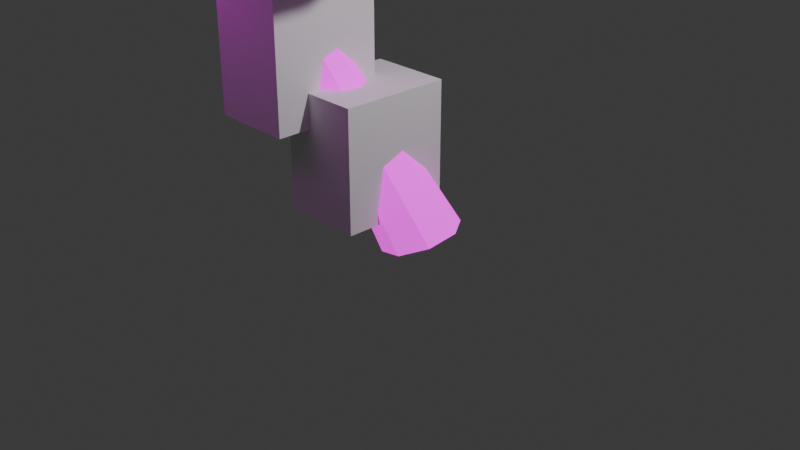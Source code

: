 # Source: DefaultMushroomAnimated.blend  (saved by Blender 4.3.34; exported with 4.5.12 LTS)
import bpy
from mathutils import Matrix  # noqa: F401  (used for matrix-valued properties, if any)

bpy.ops.wm.read_factory_settings(use_empty=True)
scene = bpy.context.scene
scene.name = 'Scene'

# ---- collections
col_collection = bpy.data.collections.new('Collection'); scene.collection.children.link(col_collection)
col_mushroom = bpy.data.collections.new('Mushroom'); scene.collection.children.link(col_mushroom)

# ---- images (referenced by path relative to the original .blend; pixels are not part of the script)
import os
ASSET_DIR = os.environ.get("B2B_ASSET_DIR", "")  # directory of the original .blend (textures are referenced by path, not embedded)
HERE = os.path.dirname(os.path.abspath(__file__))  # packed textures are extracted next to this script under _unpacked/

def load_image(name, relpath, width, height, colorspace="sRGB"):
    """Load a texture the original file referenced (path relative to the .blend, or extracted next to this script)."""
    p = next((c for c in (os.path.join(HERE, relpath), os.path.join(ASSET_DIR, relpath)) if relpath and os.path.exists(c)), "")
    if p:
        img = bpy.data.images.load(p, check_existing=True)
        img.name = name
    else:  # same state as the original file: an image datablock whose file is absent (Cycles renders it pink)
        img = bpy.data.images.new(name, width, height)
        img.source = "FILE"
        img.filepath = "//" + (relpath or name)
    img.colorspace_settings.name = colorspace
    return img
img_shroom_stem_png = load_image('shroom_stem.png', 'textures/shroom_stem.png', 1024, 1024, 'sRGB')
img_hat = load_image('hat', 'textures/hat.png', 1024, 1024, 'sRGB')

# ---- materials (node trees are filled in below, after node groups)
mat_stem = bpy.data.materials.new('Stem')
mat_cap = bpy.data.materials.new('Cap')

# ---- material node trees
mat_stem.use_nodes = True; mat_stem.node_tree.nodes.clear()
_N = mat_stem.node_tree.nodes; _L = mat_stem.node_tree.links
n0 = _N.new('ShaderNodeBsdfPrincipled'); n0.name = 'Principled BSDF'; n0.location = (10, 300)
n0.inputs[2].default_value = 1.0
n0.inputs[28].default_value = 1.0
n1 = _N.new('ShaderNodeOutputMaterial'); n1.name = 'Material Output'; n1.location = (300, 300)
n2 = _N.new('ShaderNodeTexImage'); n2.name = 'Image Texture'; n2.location = (-440, -20)
n2.label = 'EMISSIVE'
n2.image = img_shroom_stem_png
n2.interpolation = 'Closest'
n3 = _N.new('ShaderNodeTexImage'); n3.name = 'Image Texture.001'; n3.location = (-440, 440)
n3.label = 'BASE COLOR'
n3.image = img_shroom_stem_png
n3.interpolation = 'Closest'
_L.new(n0.outputs[0], n1.inputs[0])
_L.new(n2.outputs[0], n0.inputs[27])
_L.new(n3.outputs[0], n0.inputs[0])
n1.is_active_output = True
mat_cap.use_nodes = True; mat_cap.node_tree.nodes.clear()
_N = mat_cap.node_tree.nodes; _L = mat_cap.node_tree.links
n0 = _N.new('ShaderNodeBsdfPrincipled'); n0.name = 'Principled BSDF'; n0.location = (10, 300)
n0.inputs[28].default_value = 1.0
n1 = _N.new('ShaderNodeOutputMaterial'); n1.name = 'Material Output'; n1.location = (300, 300)
n2 = _N.new('ShaderNodeTexImage'); n2.name = 'Image Texture'; n2.location = (-440, -20)
n2.label = 'EMISSIVE'
n2.image = img_hat
n2.interpolation = 'Closest'
n3 = _N.new('ShaderNodeTexImage'); n3.name = 'Image Texture.001'; n3.location = (-440, 440)
n3.label = 'BASE COLOR'
n3.image = img_hat
n3.interpolation = 'Closest'
_L.new(n0.outputs[0], n1.inputs[0])
_L.new(n2.outputs[0], n0.inputs[27])
_L.new(n3.outputs[0], n0.inputs[0])
n1.is_active_output = True

# ---- world
world_world = bpy.data.worlds.new('World'); scene.world = world_world
world_world.use_nodes = True; world_world.node_tree.nodes.clear()
_N = world_world.node_tree.nodes; _L = world_world.node_tree.links
n0 = _N.new('ShaderNodeOutputWorld'); n0.name = 'World Output'; n0.location = (300, 300)
n1 = _N.new('ShaderNodeBackground'); n1.name = 'Background'; n1.location = (10, 300)
n1.inputs[0].default_value = (0.05088, 0.05088, 0.05088, 1.0)
_L.new(n1.outputs[0], n0.inputs[0])
n0.is_active_output = True
world_world.color = (0.05088, 0.05088, 0.05088)
world_world.use_sun_shadow = False
world_world.sun_shadow_jitter_overblur = 0.0

# ---- cameras
cam_camera = bpy.data.cameras.new('Camera')
cam_camera.clip_end = 100.0
cam_camera.ortho_scale = 7.314

# ---- lights
light_light = bpy.data.lights.new('Light', 'POINT')
light_light.transmission_factor = 0.0
light_light.energy = 1000.0
light_light.shadow_soft_size = 0.1
light_light.shadow_maximum_resolution = 0.006
light_light.use_absolute_resolution = True

# ---- meshes
me_cube_001 = bpy.data.meshes.new('Cube.001')
me_cube_001.from_pydata([(-0.9405, -0.6149, 0.0), (-0.9405, -0.6149, 0.0), (-0.9405, -0.6149, 0.0), (-0.9405, -0.6149, 1.327), (-0.9405, -0.6149, 1.327), (-0.9405, -0.6149, 1.327), (-0.9405, 0.6149, 0.0), (-0.9405, 0.6149, 0.0), (-0.9405, 0.6149, 0.0), (-0.9405, 0.6149, 1.327), (-0.9405, 0.6149, 1.327), (-0.9405, 0.6149, 1.327), (-0.03849, -0.6149, 0.0), (-0.03849, -0.6149, 0.0), (-0.03849, -0.6149, 0.0), (-0.03849, -0.6149, 1.327), (-0.03849, -0.6149, 1.327), (-0.03849, -0.6149, 1.327), (-0.03849, 0.6149, 0.0), (-0.03849, 0.6149, 0.0), (-0.03849, 0.6149, 0.0), (-0.03849, 0.6149, 1.327), (-0.03849, 0.6149, 1.327), (-0.03849, 0.6149, 1.327)], [], [(2, 5, 11), (2, 11, 8), (6, 9, 21), (6, 21, 18), (20, 23, 17), (20, 17, 14), (12, 15, 3), (12, 3, 0), (7, 19, 13), (7, 13, 1), (22, 10, 4), (22, 4, 16)])
_uv = me_cube_001.uv_layers.new(name='UVMap')
_uv.uv.foreach_set('vector', [0.375, 0.0, 0.625, 0.0, 0.625, 0.25, 0.375, 0.0, 0.625, 0.25, 0.375, 0.25, 0.375, 0.25, 0.625, 0.25, 0.625, 0.5, 0.375, 0.25, 0.625, 0.5, 0.375, 0.5, 0.375, 0.5, 0.625, 0.5, 0.625, 0.75, 0.375, 0.5, 0.625, 0.75, 0.375, 0.75, 0.375, 0.75, 0.625, 0.75, 0.625, 1.0, 0.375, 0.75, 0.625, 1.0, 0.375, 1.0, 0.125, 0.5, 0.375, 0.5, 0.375, 0.75, 0.125, 0.5, 0.375, 0.75, 0.125, 0.75, 0.625, 0.5, 0.875, 0.5, 0.875, 0.75, 0.625, 0.5, 0.875, 0.75, 0.625, 0.75])
me_cube_001.update()
me_cube_001.normals_split_custom_set([tuple(v) for v in zip(*[iter([-1.0, 0.0, 0.0, -1.0, 0.0, 0.0, -1.0, 0.0, 0.0, -1.0, 0.0, 0.0, -1.0, 0.0, 0.0, -1.0, 0.0, 0.0, 0.0, 1.0, 0.0, 0.0, 1.0, 0.0, 0.0, 1.0, 0.0, 0.0, 1.0, 0.0, 0.0, 1.0, 0.0, 0.0, 1.0, 0.0, 1.0, 0.0, 0.0, 1.0, 0.0, 0.0, 1.0, 0.0, 0.0, 1.0, 0.0, 0.0, 1.0, 0.0, 0.0, 1.0, 0.0, 0.0, 0.0, -1.0, 0.0, 0.0, -1.0, 0.0, 0.0, -1.0, 0.0, 0.0, -1.0, 0.0, 0.0, -1.0, 0.0, 0.0, -1.0, 0.0, 0.0, 0.0, -1.0, 0.0, 0.0, -1.0, 0.0, 0.0, -1.0, 0.0, 0.0, -1.0, 0.0, 0.0, -1.0, 0.0, 0.0, -1.0, 0.0, 0.0, 1.0, 0.0, 0.0, 1.0, 0.0, 0.0, 1.0, 0.0, 0.0, 1.0, 0.0, 0.0, 1.0, 0.0, 0.0, 1.0])] * 3)])
me_cube_002 = bpy.data.meshes.new('Cube.002')
me_cube_002.from_pydata([(-1.524, -0.9838, 0.9551), (-1.524, -0.9838, 0.9551), (-1.524, -0.9838, 0.9551), (-1.524, -0.9838, 3.661), (-1.524, -0.9838, 3.661), (-1.524, -0.9838, 3.661), (-1.524, 0.246, 0.9551), (-1.524, 0.246, 0.9551), (-1.524, 0.246, 0.9551), (-1.524, 0.246, 3.661), (-1.524, 0.246, 3.661), (-1.524, 0.246, 3.661), (-0.6221, -0.9838, 0.9551), (-0.6221, -0.9838, 0.9551), (-0.6221, -0.9838, 0.9551), (-0.6221, -0.9838, 3.661), (-0.6221, -0.9838, 3.661), (-0.6221, -0.9838, 3.661), (-0.6221, 0.246, 0.9551), (-0.6221, 0.246, 0.9551), (-0.6221, 0.246, 0.9551), (-0.6221, 0.246, 3.661), (-0.6221, 0.246, 3.661), (-0.6221, 0.246, 3.661)], [], [(2, 5, 11), (2, 11, 8), (6, 9, 21), (6, 21, 18), (20, 23, 17), (20, 17, 14), (12, 15, 3), (12, 3, 0), (7, 19, 13), (7, 13, 1), (22, 10, 4), (22, 4, 16)])
_uv = me_cube_002.uv_layers.new(name='UVMap')
_uv.uv.foreach_set('vector', [0.375, 0.0, 0.625, 0.0, 0.625, 0.25, 0.375, 0.0, 0.625, 0.25, 0.375, 0.25, 0.375, 0.25, 0.625, 0.25, 0.625, 0.5, 0.375, 0.25, 0.625, 0.5, 0.375, 0.5, 0.375, 0.5, 0.625, 0.5, 0.625, 0.75, 0.375, 0.5, 0.625, 0.75, 0.375, 0.75, 0.375, 0.75, 0.625, 0.75, 0.625, 1.0, 0.375, 0.75, 0.625, 1.0, 0.375, 1.0, 0.125, 0.5, 0.375, 0.5, 0.375, 0.75, 0.125, 0.5, 0.375, 0.75, 0.125, 0.75, 0.625, 0.5, 0.875, 0.5, 0.875, 0.75, 0.625, 0.5, 0.875, 0.75, 0.625, 0.75])
me_cube_002.update()
me_cube_002.normals_split_custom_set([tuple(v) for v in zip(*[iter([-1.0, 0.0, 0.0, -1.0, 0.0, 0.0, -1.0, 0.0, 0.0, -1.0, 0.0, 0.0, -1.0, 0.0, 0.0, -1.0, 0.0, 0.0, 0.0, 1.0, 0.0, 0.0, 1.0, 0.0, 0.0, 1.0, 0.0, 0.0, 1.0, 0.0, 0.0, 1.0, 0.0, 0.0, 1.0, 0.0, 1.0, 0.0, 0.0, 1.0, 0.0, 0.0, 1.0, 0.0, 0.0, 1.0, 0.0, 0.0, 1.0, 0.0, 0.0, 1.0, 0.0, 0.0, 0.0, -1.0, 0.0, 0.0, -1.0, 0.0, 0.0, -1.0, 0.0, 0.0, -1.0, 0.0, 0.0, -1.0, 0.0, 0.0, -1.0, 0.0, 0.0, 0.0, -1.0, 0.0, 0.0, -1.0, 0.0, 0.0, -1.0, 0.0, 0.0, -1.0, 0.0, 0.0, -1.0, 0.0, 0.0, -1.0, 0.0, 0.0, 1.0, 0.0, 0.0, 1.0, 0.0, 0.0, 1.0, 0.0, 0.0, 1.0, 0.0, 0.0, 1.0, 0.0, 0.0, 1.0])] * 3)])
me_cube_003 = bpy.data.meshes.new('Cube.003')
me_cube_003.from_pydata([(-2.699, -2.204, 3.096), (-2.699, -2.204, 3.096), (-2.699, -2.204, 3.096), (-2.699, -2.204, 4.068), (-2.699, -2.204, 4.068), (-2.699, -2.204, 4.068), (-2.699, 1.127, 3.096), (-2.699, 1.127, 3.096), (-2.699, 1.127, 3.096), (-2.699, 1.127, 4.068), (-2.699, 1.127, 4.068), (-2.699, 1.127, 4.068), (0.2636, -2.204, 3.096), (0.2636, -2.204, 3.096), (0.2636, -2.204, 3.096), (0.2636, -2.204, 4.068), (0.2636, -2.204, 4.068), (0.2636, -2.204, 4.068), (0.2636, 1.127, 3.096), (0.2636, 1.127, 3.096), (0.2636, 1.127, 3.096), (0.2636, 1.127, 4.068), (0.2636, 1.127, 4.068), (0.2636, 1.127, 4.068)], [], [(2, 5, 11), (2, 11, 8), (6, 9, 21), (6, 21, 18), (20, 23, 17), (20, 17, 14), (12, 15, 3), (12, 3, 0), (7, 19, 13), (7, 13, 1), (22, 10, 4), (22, 4, 16)])
_uv = me_cube_003.uv_layers.new(name='UVMap')
_uv.uv.foreach_set('vector', [0.375, 0.0, 0.625, 0.0, 0.625, 0.25, 0.375, 0.0, 0.625, 0.25, 0.375, 0.25, 0.375, 0.25, 0.625, 0.25, 0.625, 0.5, 0.375, 0.25, 0.625, 0.5, 0.375, 0.5, 0.375, 0.5, 0.625, 0.5, 0.625, 0.75, 0.375, 0.5, 0.625, 0.75, 0.375, 0.75, 0.375, 0.75, 0.625, 0.75, 0.625, 1.0, 0.375, 0.75, 0.625, 1.0, 0.375, 1.0, 0.125, 0.5, 0.375, 0.5, 0.375, 0.75, 0.125, 0.5, 0.375, 0.75, 0.125, 0.75, 0.625, 0.5, 0.875, 0.5, 0.875, 0.75, 0.625, 0.5, 0.875, 0.75, 0.625, 0.75])
me_cube_003.update()
me_cube_003.normals_split_custom_set([tuple(v) for v in zip(*[iter([-1.0, 0.0, 0.0, -1.0, 0.0, 0.0, -1.0, 0.0, 0.0, -1.0, 0.0, 0.0, -1.0, 0.0, 0.0, -1.0, 0.0, 0.0, 0.0, 1.0, 0.0, 0.0, 1.0, 0.0, 0.0, 1.0, 0.0, 0.0, 1.0, 0.0, 0.0, 1.0, 0.0, 0.0, 1.0, 0.0, 1.0, 0.0, 0.0, 1.0, 0.0, 0.0, 1.0, 0.0, 0.0, 1.0, 0.0, 0.0, 1.0, 0.0, 0.0, 1.0, 0.0, 0.0, 0.0, -1.0, 0.0, 0.0, -1.0, 0.0, 0.0, -1.0, 0.0, 0.0, -1.0, 0.0, 0.0, -1.0, 0.0, 0.0, -1.0, 0.0, 0.0, 0.0, -1.0, 0.0, 0.0, -1.0, 0.0, 0.0, -1.0, 0.0, 0.0, -1.0, 0.0, 0.0, -1.0, 0.0, 0.0, -1.0, 0.0, 0.0, 1.0, 0.0, 0.0, 1.0, 0.0, 0.0, 1.0, 0.0, 0.0, 1.0, 0.0, 0.0, 1.0, 0.0, 0.0, 1.0])] * 3)])
me_cylinder_004 = bpy.data.meshes.new('Cylinder.004')
me_cylinder_004.from_pydata([(-0.4303, 0.186, -0.5206), (-1.528, -0.4935, 2.386), (-0.3825, 0.5951, -0.4288), (-1.503, -0.2867, 2.432), (-0.05573, 0.836, -0.288), (-1.338, -0.1648, 2.503), (0.3586, 0.7677, -0.1807), (-1.129, -0.1994, 2.557), (0.6179, 0.4301, -0.1697), (-0.9977, -0.3701, 2.563), (0.5701, 0.02104, -0.2615), (-1.022, -0.5769, 2.517), (0.2433, -0.2199, -0.4024), (-1.187, -0.6987, 2.445), (-0.171, -0.1516, -0.5097), (-1.396, -0.6641, 2.391), (-1.773, -0.5396, 4.314), (-1.55, -0.3751, 4.36), (-1.355, -1.065, 4.286), (-1.808, -0.8098, 4.273), (-1.271, -0.4127, 4.385), (-1.098, -0.6303, 4.373), (-1.133, -0.9006, 4.332), (-1.635, -1.028, 4.261), (-4.299, 0.8558, 4.395), (-4.608, -1.533, 4.033), (-2.332, 2.31, 4.804), (0.1405, 1.978, 5.019), (1.671, 0.05374, 4.915), (1.362, -2.335, 4.552), (-0.6049, -3.79, 4.143), (-3.078, -3.457, 3.928), (-3.635, 0.3085, 5.327), (-3.861, -1.439, 5.062), (-2.197, 1.372, 5.626), (-0.3879, 1.129, 5.784), (0.7313, -0.2781, 5.707), (0.5055, -2.025, 5.442), (-0.9331, -3.089, 5.143), (-2.742, -2.846, 4.986), (-2.638, -0.3974, 6.114), (-2.746, -1.235, 5.987), (-1.948, 0.1127, 6.257), (-1.08, -0.003833, 6.333), (-0.5436, -0.6787, 6.296), (-0.6519, -1.517, 6.169), (-1.342, -2.027, 6.026), (-2.209, -1.91, 5.95)], [], [(0, 1, 3), (0, 3, 2), (2, 3, 5), (2, 5, 4), (4, 5, 7), (4, 7, 6), (6, 7, 9), (6, 9, 8), (8, 9, 11), (8, 11, 10), (10, 11, 13), (10, 13, 12), (5, 3, 16), (5, 16, 17), (12, 13, 15), (12, 15, 14), (14, 15, 1), (14, 1, 0), (14, 0, 2), (2, 4, 6), (6, 8, 10), (10, 12, 14), (14, 2, 6), (6, 10, 14), (11, 9, 21), (11, 21, 22), (1, 15, 23), (1, 23, 19), (3, 1, 19), (3, 19, 16), (7, 5, 17), (7, 17, 20), (13, 11, 22), (13, 22, 18), (9, 7, 20), (9, 20, 21), (15, 13, 18), (15, 18, 23), (18, 22, 29), (18, 29, 30), (24, 25, 33), (24, 33, 32), (21, 20, 27), (21, 27, 28), (17, 16, 24), (17, 24, 26), (23, 18, 30), (23, 30, 31), (22, 21, 28), (22, 28, 29), (20, 17, 26), (20, 26, 27), (16, 19, 25), (16, 25, 24), (19, 23, 31), (19, 31, 25), (39, 38, 46), (39, 46, 47), (25, 31, 39), (25, 39, 33), (30, 29, 37), (30, 37, 38), (28, 27, 35), (28, 35, 36), (26, 24, 32), (26, 32, 34), (31, 30, 38), (31, 38, 39), (29, 28, 36), (29, 36, 37), (27, 26, 34), (27, 34, 35), (42, 40, 41), (41, 47, 46), (46, 45, 44), (44, 43, 42), (42, 41, 46), (46, 44, 42), (37, 36, 44), (37, 44, 45), (35, 34, 42), (35, 42, 43), (32, 33, 41), (32, 41, 40), (33, 39, 47), (33, 47, 41), (38, 37, 45), (38, 45, 46), (36, 35, 43), (36, 43, 44), (34, 32, 40), (34, 40, 42)])
me_cylinder_004.polygons.foreach_set('use_smooth', [0, 0, 1, 1, 0, 0, 0, 0, 0, 0, 0, 0, 1, 1, 0, 1, 0, 0, 0, 0, 0, 0, 0, 0, 1, 1, 1, 1, 1, 1, 1, 1, 1, 1, 1, 1, 1, 1, 0, 0, 0, 0, 0, 0, 0, 0, 0, 0, 0, 0, 0, 0, 0, 0, 0, 0, 0, 0, 0, 0, 0, 0, 0, 0, 0, 0, 0, 0, 0, 0, 0, 0, 0, 0, 0, 0, 0, 0, 0, 0, 0, 0, 0, 0, 0, 0, 0, 0, 0, 0, 0, 0])
me_cylinder_004.polygons.foreach_set('material_index', [0, 0, 0, 0, 0, 0, 0, 0, 0, 0, 0, 0, 0, 0, 0, 0, 0, 0, 0, 0, 0, 0, 0, 0, 0, 0, 0, 0, 0, 0, 0, 0, 0, 0, 0, 0, 0, 0, 1, 1, 1, 1, 1, 1, 1, 1, 1, 1, 1, 1, 1, 1, 1, 1, 1, 1, 1, 1, 1, 1, 1, 1, 1, 1, 1, 1, 1, 1, 1, 1, 1, 1, 1, 1, 1, 1, 1, 1, 1, 1, 1, 1, 1, 1, 1, 1, 1, 1, 1, 1, 1, 1])
_uv = me_cylinder_004.uv_layers.new(name='UVMap')
_uv.uv.foreach_set('vector', [0.5287, 0.478, 0.7695, 0.687, 0.7462, 0.7107, 0.5287, 0.478, 0.7462, 0.7107, 0.5517, 0.5546, 0.5517, 0.5546, 0.7462, 0.7107, 0.7248, 0.734, 0.5517, 0.5546, 0.7248, 0.734, 0.5371, 0.5908, 0.5371, 0.5908, 0.7248, 0.734, 0.7032, 0.7576, 0.5371, 0.5908, 0.7032, 0.7576, 0.4976, 0.5949, 0.4976, 0.5949, 0.7032, 0.7576, 0.6795, 0.7806, 0.4976, 0.5949, 0.6795, 0.7806, 0.4296, 0.5747, 0.4296, 0.5747, 0.2237, 0.3018, 0.2453, 0.2721, 0.4296, 0.5747, 0.2453, 0.2721, 0.404, 0.5044, 0.404, 0.5044, 0.2453, 0.2721, 0.2696, 0.2463, 0.404, 0.5044, 0.2696, 0.2463, 0.4196, 0.4677, 0.7248, 0.734, 0.7462, 0.7107, 0.8723, 0.8792, 0.7248, 0.734, 0.8723, 0.8792, 0.8384, 0.9058, 0.4196, 0.4677, 0.2696, 0.2463, 0.2965, 0.2244, 0.4196, 0.4677, 0.2965, 0.2244, 0.4546, 0.4449, 0.4546, 0.4449, 0.2965, 0.2244, 0.3259, 0.2041, 0.4546, 0.4449, 0.3259, 0.2041, 0.5287, 0.478, 0.4546, 0.4449, 0.5287, 0.478, 0.5517, 0.5546, 0.5517, 0.5546, 0.5371, 0.5908, 0.4976, 0.5949, 0.4976, 0.5949, 0.4296, 0.5747, 0.404, 0.5044, 0.404, 0.5044, 0.4196, 0.4677, 0.4546, 0.4449, 0.4546, 0.4449, 0.5517, 0.5546, 0.4976, 0.5949, 0.4976, 0.5949, 0.404, 0.5044, 0.4546, 0.4449, 0.2453, 0.2721, 0.2237, 0.3018, 0.04151, 0.1885, 0.2453, 0.2721, 0.04151, 0.1885, 0.05823, 0.1412, 0.3259, 0.2041, 0.2965, 0.2244, 0.123, 0.07614, 0.3259, 0.2041, 0.123, 0.07614, 0.1681, 0.05008, 0.7462, 0.7107, 0.7695, 0.687, 0.9009, 0.8412, 0.7462, 0.7107, 0.9009, 0.8412, 0.8723, 0.8792, 0.7032, 0.7576, 0.7248, 0.734, 0.8384, 0.9058, 0.7032, 0.7576, 0.8384, 0.9058, 0.8109, 0.9381, 0.2696, 0.2463, 0.2453, 0.2721, 0.05823, 0.1412, 0.2696, 0.2463, 0.05823, 0.1412, 0.09178, 0.1107, 0.6795, 0.7806, 0.7032, 0.7576, 0.8109, 0.9381, 0.6795, 0.7806, 0.8109, 0.9381, 0.7703, 0.9553, 0.2965, 0.2244, 0.2696, 0.2463, 0.09178, 0.1107, 0.2965, 0.2244, 0.09178, 0.1107, 0.123, 0.07614, 0.2722, 0.7684, 0.2382, 0.7638, 0.1999, 0.3751, 0.2722, 0.7684, 0.1999, 0.3751, 0.3043, 0.3708, 0.821, 0.7244, 0.9829, 0.7322, 0.9359, 0.8714, 0.821, 0.7244, 0.9359, 0.8714, 0.8095, 0.8009, 0.6849, 0.3904, 0.713, 0.3998, 0.653, 0.7171, 0.6849, 0.3904, 0.653, 0.7171, 0.5129, 0.7116, 0.7411, 0.396, 0.77, 0.3978, 0.821, 0.7244, 0.7411, 0.396, 0.821, 0.7244, 0.7338, 0.7236, 0.3074, 0.7697, 0.2722, 0.7684, 0.3043, 0.3708, 0.3074, 0.7697, 0.3043, 0.3708, 0.416, 0.3763, 0.2382, 0.7638, 0.2027, 0.7771, 0.01754, 0.3783, 0.2382, 0.7638, 0.01754, 0.3783, 0.1999, 0.3751, 0.713, 0.3998, 0.7411, 0.396, 0.7338, 0.7236, 0.713, 0.3998, 0.7338, 0.7236, 0.653, 0.7171, 0.77, 0.3978, 0.8012, 0.3915, 0.9829, 0.7322, 0.77, 0.3978, 0.9829, 0.7322, 0.821, 0.7244, 0.3444, 0.7832, 0.3074, 0.7697, 0.416, 0.3763, 0.3444, 0.7832, 0.416, 0.3763, 0.6264, 0.382, 0.412, 0.2775, 0.3006, 0.2982, 0.2983, 0.1422, 0.412, 0.2775, 0.2983, 0.1422, 0.3876, 0.09843, 0.6264, 0.382, 0.416, 0.3763, 0.412, 0.2775, 0.6264, 0.382, 0.412, 0.2775, 0.586, 0.198, 0.3043, 0.3708, 0.1999, 0.3751, 0.1988, 0.3065, 0.3043, 0.3708, 0.1988, 0.3065, 0.3006, 0.2982, 0.5129, 0.7116, 0.653, 0.7171, 0.6471, 0.7706, 0.5129, 0.7116, 0.6471, 0.7706, 0.5371, 0.7927, 0.7338, 0.7236, 0.821, 0.7244, 0.8095, 0.8009, 0.7338, 0.7236, 0.8095, 0.8009, 0.7252, 0.7802, 0.416, 0.3763, 0.3043, 0.3708, 0.3006, 0.2982, 0.416, 0.3763, 0.3006, 0.2982, 0.412, 0.2775, 0.1999, 0.3751, 0.01754, 0.3783, 0.05869, 0.2746, 0.1999, 0.3751, 0.05869, 0.2746, 0.1988, 0.3065, 0.653, 0.7171, 0.7338, 0.7236, 0.7252, 0.7802, 0.653, 0.7171, 0.7252, 0.7802, 0.6471, 0.7706, 0.8123, 0.3676, 0.7254, 0.3673, 0.663, 0.2735, 0.663, 0.2735, 0.6616, 0.1412, 0.722, 0.04779, 0.722, 0.04779, 0.8089, 0.04808, 0.8713, 0.1419, 0.8713, 0.1419, 0.8727, 0.2742, 0.8123, 0.3676, 0.8123, 0.3676, 0.663, 0.2735, 0.722, 0.04779, 0.722, 0.04779, 0.8713, 0.1419, 0.8123, 0.3676, 0.1988, 0.3065, 0.05869, 0.2746, 0.1337, 0.1344, 0.1988, 0.3065, 0.1337, 0.1344, 0.2144, 0.1627, 0.6471, 0.7706, 0.7252, 0.7802, 0.7111, 0.9007, 0.6471, 0.7706, 0.7111, 0.9007, 0.6484, 0.8825, 0.8095, 0.8009, 0.9359, 0.8714, 0.838, 1.002, 0.8095, 0.8009, 0.838, 1.002, 0.7759, 0.9378, 0.586, 0.198, 0.412, 0.2775, 0.3876, 0.09843, 0.586, 0.198, 0.3876, 0.09843, 0.4774, 0.02053, 0.3006, 0.2982, 0.1988, 0.3065, 0.2144, 0.1627, 0.3006, 0.2982, 0.2144, 0.1627, 0.2983, 0.1422, 0.5371, 0.7927, 0.6471, 0.7706, 0.6484, 0.8825, 0.5371, 0.7927, 0.6484, 0.8825, 0.5846, 0.9027, 0.7252, 0.7802, 0.8095, 0.8009, 0.7759, 0.9378, 0.7252, 0.7802, 0.7759, 0.9378, 0.7111, 0.9007])
me_cylinder_004.materials.append(mat_stem)
me_cylinder_004.materials.append(mat_cap)
me_cylinder_004.update()
me_cylinder_004.normals_split_custom_set([tuple(v) for v in zip(*[iter([-0.9336, 0.1787, -0.3107, -0.9336, 0.1787, -0.3107, -0.9336, 0.1787, -0.3107, -0.9336, 0.1787, -0.3107, -0.9336, 0.1787, -0.3107, -0.9336, 0.1787, -0.3107, -0.5971, 0.8021, 0.01326, -0.9635, 0.2442, -0.1099, -0.677, 0.736, 0.001321, -0.5971, 0.8021, 0.01326, -0.677, 0.736, 0.001321, -0.5971, 0.8021, 0.01326, 0.05993, 0.9305, 0.3612, 0.05993, 0.9305, 0.3612, 0.05993, 0.9305, 0.3612, 0.05991, 0.9306, 0.3612, 0.05991, 0.9306, 0.3612, 0.05991, 0.9306, 0.3612, 0.6579, 0.5228, 0.542, 0.6579, 0.5228, 0.542, 0.6579, 0.5228, 0.542, 0.6579, 0.5228, 0.542, 0.6579, 0.5228, 0.542, 0.6579, 0.5228, 0.542, 0.8678, -0.2031, 0.4536, 0.8678, -0.2031, 0.4536, 0.8678, -0.2031, 0.4536, 0.8678, -0.2031, 0.4536, 0.8678, -0.2031, 0.4536, 0.8678, -0.2031, 0.4536, 0.5489, -0.8246, 0.1371, 0.5489, -0.8246, 0.1371, 0.5489, -0.8246, 0.1371, 0.5489, -0.8246, 0.1371, 0.5489, -0.8246, 0.1371, 0.5489, -0.8246, 0.1371, -0.677, 0.736, 0.001321, -0.9635, 0.2442, -0.1099, -0.6028, 0.7976, 0.02248, -0.677, 0.736, 0.001321, -0.6028, 0.7976, 0.02248, 0.1325, 0.9838, 0.121, -0.1043, -0.9709, -0.2156, -0.1043, -0.9709, -0.2156, -0.1043, -0.9709, -0.2156, -0.1043, -0.9709, -0.2156, -0.1043, -0.9709, -0.2156, -0.1043, -0.9709, -0.2156, -0.7192, -0.5654, -0.4038, -0.7192, -0.5654, -0.4038, -0.7192, -0.5654, -0.4038, -0.7192, -0.5654, -0.4038, -0.7192, -0.5654, -0.4038, -0.7192, -0.5654, -0.4038, 0.2743, 0.18, -0.9446, 0.2743, 0.18, -0.9446, 0.2743, 0.18, -0.9446, 0.2743, 0.18, -0.9446, 0.2743, 0.18, -0.9446, 0.2743, 0.18, -0.9446, 0.2743, 0.18, -0.9446, 0.2743, 0.18, -0.9446, 0.2743, 0.18, -0.9446, 0.2743, 0.18, -0.9446, 0.2743, 0.18, -0.9446, 0.2743, 0.18, -0.9446, 0.2743, 0.18, -0.9446, 0.2743, 0.18, -0.9446, 0.2743, 0.18, -0.9446, 0.2743, 0.18, -0.9446, 0.2743, 0.18, -0.9446, 0.2743, 0.18, -0.9446, 0.9881, -0.1488, 0.03941, 0.7844, 0.6058, 0.1328, 0.9916, -0.1242, 0.03712, 0.9881, -0.1488, 0.03941, 0.9916, -0.1242, 0.03712, 0.6109, -0.7846, -0.1065, -0.7761, -0.5921, -0.2169, -0.1263, -0.9704, -0.2059, -0.7734, -0.5976, -0.2115, -0.7761, -0.5921, -0.2169, -0.7734, -0.5976, -0.2115, -0.9837, 0.1336, -0.1199, -0.9635, 0.2442, -0.1099, -0.7761, -0.5921, -0.2169, -0.9837, 0.1336, -0.1199, -0.9635, 0.2442, -0.1099, -0.9837, 0.1336, -0.1199, -0.6028, 0.7976, 0.02248, 0.1013, 0.9873, 0.1225, -0.677, 0.736, 0.001321, 0.1325, 0.9838, 0.121, 0.1013, 0.9873, 0.1225, 0.1325, 0.9838, 0.121, 0.784, 0.6067, 0.1314, 0.5977, -0.7954, -0.1006, 0.9881, -0.1488, 0.03941, 0.6109, -0.7846, -0.1065, 0.5977, -0.7954, -0.1006, 0.6109, -0.7846, -0.1065, -0.1211, -0.9713, -0.2049, 0.7844, 0.6058, 0.1328, 0.1013, 0.9873, 0.1225, 0.784, 0.6067, 0.1314, 0.7844, 0.6058, 0.1328, 0.784, 0.6067, 0.1314, 0.9916, -0.1242, 0.03712, -0.1263, -0.9704, -0.2059, 0.5977, -0.7954, -0.1006, -0.1211, -0.9713, -0.2049, -0.1263, -0.9704, -0.2059, -0.1211, -0.9713, -0.2049, -0.7734, -0.5976, -0.2115, 0.1386, 0.08966, -0.9863, 0.1386, 0.08966, -0.9863, 0.1386, 0.08966, -0.9863, 0.1386, 0.08966, -0.9863, 0.1386, 0.08966, -0.9863, 0.1386, 0.08966, -0.9863, -0.8099, 0.01563, 0.5864, -0.8099, 0.01563, 0.5864, -0.8099, 0.01563, 0.5864, -0.8099, 0.01563, 0.5864, -0.8099, 0.01563, 0.5864, -0.8099, 0.01563, 0.5864, 0.1485, 0.1709, -0.974, 0.1485, 0.1709, -0.974, 0.1485, 0.1709, -0.974, 0.1485, 0.1709, -0.974, 0.1485, 0.1709, -0.974, 0.1485, 0.1709, -0.974, 0.06911, 0.1822, -0.9808, 0.06911, 0.1822, -0.9808, 0.06911, 0.1822, -0.9808, 0.06911, 0.1822, -0.9808, 0.06911, 0.1822, -0.9808, 0.06911, 0.1822, -0.9808, 0.09689, 0.07848, -0.9922, 0.09689, 0.07848, -0.9922, 0.09689, 0.07848, -0.9922, 0.09689, 0.07848, -0.9922, 0.09689, 0.07848, -0.9922, 0.09689, 0.07848, -0.9922, 0.16, 0.128, -0.9788, 0.16, 0.128, -0.9788, 0.16, 0.128, -0.9788, 0.16, 0.128, -0.9788, 0.16, 0.128, -0.9788, 0.16, 0.128, -0.9788, 0.1108, 0.1933, -0.9749, 0.1108, 0.1933, -0.9749, 0.1108, 0.1933, -0.9749, 0.1108, 0.1933, -0.9749, 0.1108, 0.1933, -0.9749, 0.1108, 0.1933, -0.9749, 0.04774, 0.1439, -0.9884, 0.04774, 0.1439, -0.9884, 0.04774, 0.1439, -0.9884, 0.04774, 0.1439, -0.9884, 0.04774, 0.1439, -0.9884, 0.04774, 0.1439, -0.9884, 0.05924, 0.101, -0.9931, 0.05924, 0.101, -0.9931, 0.05924, 0.101, -0.9931, 0.05924, 0.101, -0.9931, 0.05924, 0.101, -0.9931, 0.05924, 0.101, -0.9931, -0.153, -0.6657, 0.7304, -0.153, -0.6657, 0.7304, -0.153, -0.6657, 0.7304, -0.153, -0.6657, 0.7304, -0.153, -0.6657, 0.7304, -0.153, -0.6657, 0.7304, -0.6526, -0.5474, 0.5239, -0.6526, -0.5474, 0.5239, -0.6526, -0.5474, 0.5239, -0.6526, -0.5474, 0.5239, -0.6526, -0.5474, 0.5239, -0.6526, -0.5474, 0.5239, 0.3846, -0.6919, 0.6111, 0.3846, -0.6919, 0.6111, 0.3846, -0.6919, 0.6111, 0.3846, -0.6919, 0.6111, 0.3846, -0.6919, 0.6111, 0.3846, -0.6919, 0.6111, 0.5187, 0.3708, 0.7703, 0.5187, 0.3708, 0.7703, 0.5187, 0.3708, 0.7703, 0.5187, 0.3708, 0.7703, 0.5187, 0.3708, 0.7703, 0.5187, 0.3708, 0.7703, -0.5233, 0.5176, 0.6769, -0.5233, 0.5176, 0.6769, -0.5233, 0.5176, 0.6769, -0.5233, 0.5176, 0.6769, -0.5233, 0.5176, 0.6769, -0.5233, 0.5176, 0.6769, -0.1581, -0.8323, 0.5313, -0.1581, -0.8323, 0.5313, -0.1581, -0.8323, 0.5313, -0.1581, -0.8323, 0.5314, -0.1581, -0.8323, 0.5314, -0.1581, -0.8323, 0.5314, 0.6717, -0.1953, 0.7146, 0.6717, -0.1953, 0.7146, 0.6717, -0.1953, 0.7146, 0.6717, -0.1953, 0.7146, 0.6717, -0.1953, 0.7146, 0.6717, -0.1953, 0.7146, 0.02351, 0.6609, 0.7501, 0.02351, 0.6609, 0.7501, 0.02351, 0.6609, 0.7501, 0.02351, 0.6609, 0.7501, 0.02351, 0.6609, 0.7501, 0.02351, 0.6609, 0.7501, -0.104, -0.1362, 0.9852, -0.104, -0.1362, 0.9852, -0.104, -0.1362, 0.9852, -0.104, -0.1362, 0.9852, -0.104, -0.1362, 0.9852, -0.104, -0.1362, 0.9852, -0.104, -0.1362, 0.9852, -0.104, -0.1362, 0.9852, -0.104, -0.1362, 0.9852, -0.104, -0.1362, 0.9852, -0.104, -0.1362, 0.9852, -0.104, -0.1362, 0.9852, -0.104, -0.1362, 0.9852, -0.104, -0.1362, 0.9852, -0.104, -0.1362, 0.9852, -0.104, -0.1362, 0.9852, -0.104, -0.1362, 0.9852, -0.104, -0.1362, 0.9852, 0.4604, -0.1911, 0.8669, 0.4604, -0.1911, 0.8669, 0.4604, -0.1911, 0.8669, 0.4604, -0.1911, 0.8669, 0.4604, -0.1911, 0.8669, 0.4604, -0.1911, 0.8669, -0.01814, 0.445, 0.8953, -0.01814, 0.445, 0.8953, -0.01814, 0.445, 0.8953, -0.01814, 0.445, 0.8953, -0.01814, 0.445, 0.8953, -0.01814, 0.445, 0.8953, -0.6341, -0.03534, 0.7724, -0.6341, -0.03534, 0.7724, -0.6341, -0.03534, 0.7724, -0.6341, -0.03534, 0.7724, -0.6341, -0.03534, 0.7724, -0.6341, -0.03534, 0.7724, -0.519, -0.4521, 0.7254, -0.519, -0.4521, 0.7254, -0.519, -0.4521, 0.7254, -0.519, -0.4521, 0.7254, -0.519, -0.4521, 0.7254, -0.519, -0.4521, 0.7254, 0.25, -0.56, 0.7899, 0.25, -0.56, 0.7899, 0.25, -0.56, 0.7899, 0.25, -0.56, 0.7899, 0.25, -0.56, 0.7899, 0.25, -0.56, 0.7899, 0.3484, 0.2278, 0.9093, 0.3484, 0.2278, 0.9093, 0.3484, 0.2278, 0.9093, 0.3484, 0.2278, 0.9093, 0.3484, 0.2278, 0.9093, 0.3484, 0.2278, 0.9093, -0.424, 0.3373, 0.8405, -0.424, 0.3373, 0.8405, -0.424, 0.3373, 0.8405, -0.424, 0.3373, 0.8405, -0.424, 0.3373, 0.8405, -0.424, 0.3373, 0.8405])] * 3)])
arm_armature = bpy.data.armatures.new('Armature')  # bones are not reproduced

# ---- objects
ob_defaultstema01_001 = bpy.data.objects.new('DefaultStemA01.001', me_cube_001)
ob_defaultstema02 = bpy.data.objects.new('DefaultStemA02', me_cube_002)
ob_defaulthata01 = bpy.data.objects.new('DefaultHatA01', me_cube_003)
ob_light = bpy.data.objects.new('Light', light_light)
ob_camera = bpy.data.objects.new('Camera', cam_camera)
ob_defaultmushroom = bpy.data.objects.new('DefaultMushroom', me_cylinder_004)
ob_armature = bpy.data.objects.new('Armature', arm_armature)

# ---- transforms, parenting, visibility, modifiers, constraints
ob_defaultstema01_001.location = (0.0, 0.0, 0.0)
ob_defaultstema01_001.rotation_mode = 'QUATERNION'
ob_defaultstema01_001.rotation_quaternion = (1.0, 0.0, 0.0, 0.0)
ob_defaultstema02.location = (0.0, 0.0, 0.0)
ob_defaultstema02.rotation_mode = 'QUATERNION'
ob_defaultstema02.rotation_quaternion = (1.0, 0.0, 0.0, 0.0)
ob_defaulthata01.location = (0.0, 0.0, 0.0)
ob_defaulthata01.rotation_mode = 'QUATERNION'
ob_defaulthata01.rotation_quaternion = (1.0, 0.0, 0.0, 0.0)
ob_light.location = (4.076, 1.005, 5.904)
ob_light.rotation_euler = (0.6503, 0.05522, 1.866)
ob_light.lock_rotations_4d = False
ob_light.empty_display_type = 'ARROWS'
ob_light.color = (0.0, 0.0, 0.0, 0.0)
ob_light.lineart.crease_threshold = 0.0
ob_camera.location = (7.359, -6.926, 4.958)
ob_camera.rotation_euler = (1.109, 0.0, 0.8149)
ob_camera.lock_rotations_4d = False
ob_camera.empty_display_type = 'ARROWS'
ob_camera.color = (0.0, 0.0, 0.0, 0.0)
ob_camera.display_type = 'WIRE'
ob_camera.lineart.crease_threshold = 0.0
ob_defaultmushroom.parent = ob_armature
ob_defaultmushroom.location = (0.0, 0.0, 0.0)
ob_defaultmushroom.rotation_mode = 'QUATERNION'
ob_defaultmushroom.rotation_quaternion = (1.0, 0.0, 0.0, 0.0)
_vg = ob_defaultmushroom.vertex_groups.new(name='Bone')
for _i, _w in zip([0, 1, 2, 4, 6, 8, 10, 12, 14], [0.9806, 0.3973, 0.9886, 0.9136, 0.9818, 0.9627, 0.9647, 0.9694, 0.9811]): _vg.add([_i], _w, 'REPLACE')
_vg = ob_defaultmushroom.vertex_groups.new(name='Bone.002')
for _i, _w in zip([1, 3, 4, 5, 7, 8, 9, 10, 11, 12, 13, 15, 16, 17, 18, 20, 21, 22, 28], [0.6027, 1.0, 0.08643, 0.9952, 0.9913, 0.02459, 0.9794, 0.02059, 1.0, 0.01121, 1.0, 1.0, 0.9806, 0.9999, 1.0, 0.7151, 0.4127, 0.1247, 0.124]): _vg.add([_i], _w, 'REPLACE')
_vg = ob_defaultmushroom.vertex_groups.new(name='Bone.004')
for _i, _w in zip([19, 20, 21, 22, 23, 26, 28], [0.983, 0.2347, 0.551, 0.8507, 0.9218, 0.2776, 0.1658]): _vg.add([_i], _w, 'REPLACE')
_vg = ob_defaultmushroom.vertex_groups.new(name='Bone.005')
_vg = ob_defaultmushroom.vertex_groups.new(name='Bone.006')
for _i, _w in zip([28, 30, 36, 37, 38, 44, 45, 46, 47], [0.2152, 0.289, 0.3838, 0.497, 0.365, 0.3133, 0.8194, 0.5478, 0.01524]): _vg.add([_i], _w, 'REPLACE')
_vg = ob_defaultmushroom.vertex_groups.new(name='Bone.007')
for _i, _w in zip([21, 28, 29, 30, 36, 37, 38, 46], [0.007214, 0.495, 0.9987, 0.158, 0.1593, 0.5018, 0.07981, 0.02365]): _vg.add([_i], _w, 'REPLACE')
_vg = ob_defaultmushroom.vertex_groups.new(name='Bone.009')
for _i, _w in zip([36, 42, 43, 44, 45], [0.2717, 0.214, 0.4932, 0.4526, 0.06215]): _vg.add([_i], _w, 'REPLACE')
_vg = ob_defaultmushroom.vertex_groups.new(name='Bone.010')
for _i, _w in zip([26, 34, 35, 36, 42, 43, 44, 45], [0.2323, 0.457, 0.9877, 0.1853, 0.2719, 0.5, 0.1915, 0.002603]): _vg.add([_i], _w, 'REPLACE')
_vg = ob_defaultmushroom.vertex_groups.new(name='Bone.011')
for _i, _w in zip([20, 26, 27, 34], [0.04587, 0.4902, 0.9851, 0.1095]): _vg.add([_i], _w, 'REPLACE')
_vg = ob_defaultmushroom.vertex_groups.new(name='Bone.012')
for _i, _w in zip([40, 41, 42], [0.4911, 0.3983, 0.4794]): _vg.add([_i], _w, 'REPLACE')
_vg = ob_defaultmushroom.vertex_groups.new(name='Bone.013')
for _i, _w in zip([25, 34, 40, 41, 42], [0.1972, 0.3476, 0.4852, 0.04325, 0.01944]): _vg.add([_i], _w, 'REPLACE')
_vg = ob_defaultmushroom.vertex_groups.new(name='Bone.014')
for _i, _w in zip([24, 25, 32, 33, 34], [0.9843, 0.206, 0.9916, 0.5845, 0.08595]): _vg.add([_i], _w, 'REPLACE')
_vg = ob_defaultmushroom.vertex_groups.new(name='Bone.015')
for _i, _w in zip([41, 44, 45, 46, 47], [0.2775, 0.001051, 0.06664, 0.3601, 0.4906]): _vg.add([_i], _w, 'REPLACE')
_vg = ob_defaultmushroom.vertex_groups.new(name='Bone.016')
for _i, _w in zip([33, 41, 46, 47], [0.3358, 0.2775, 0.05522, 0.431]): _vg.add([_i], _w, 'REPLACE')
_vg = ob_defaultmushroom.vertex_groups.new(name='Bone.017')
for _i, _w in zip([23, 25, 30, 31, 33, 38, 39], [0.0678, 0.5968, 0.553, 0.9962, 0.07968, 0.5552, 0.965]): _vg.add([_i], _w, 'REPLACE')
_m = ob_defaultmushroom.modifiers.new('Armature', 'ARMATURE')
_m.object = ob_armature
ob_armature.location = (0.0, 0.0, 0.0)
ob_armature.scale = (0.7379, 0.8143, 0.7379)
ob_armature.show_in_front = True

# ---- collection membership
scene.collection.objects.link(ob_defaultstema01_001)
scene.collection.objects.link(ob_defaultstema02)
scene.collection.objects.link(ob_defaulthata01)
col_collection.objects.link(ob_light)
col_collection.objects.link(ob_camera)
col_mushroom.objects.link(ob_defaultmushroom)
col_mushroom.objects.link(ob_armature)

# ---- scene / render settings (as saved in the file)
scene.camera = ob_camera
scene.frame_start = 1; scene.frame_end = 23; scene.frame_set(0)
scene.render.engine = 'BLENDER_EEVEE_NEXT'
scene.cycles.sampling_pattern = 'TABULATED_SOBOL'
scene.eevee.ray_tracing_options.trace_max_roughness = 0.0
bpy.context.view_layer.update()

